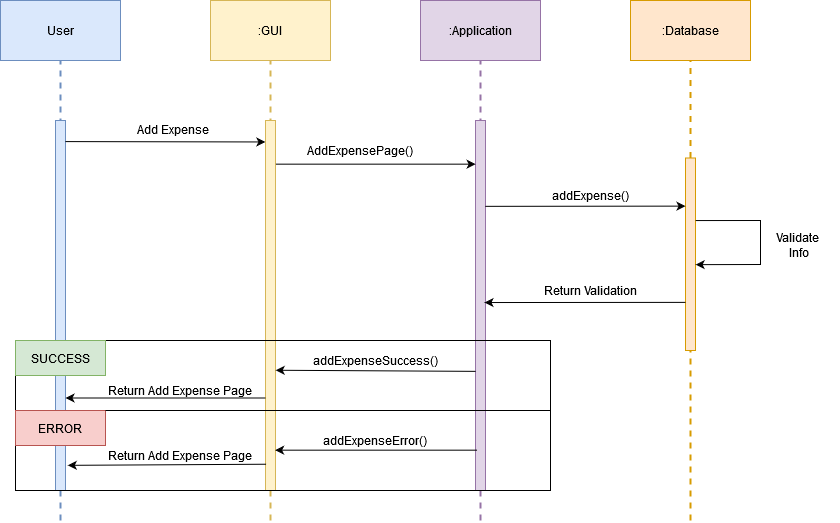

The diagram above was exported from draw.io. Its source (the exported page's mxGraphModel, read from the mxfile embedded in the PNG):
<mxGraphModel dx="1434" dy="754" grid="0" gridSize="10" guides="1" tooltips="1" connect="1" arrows="1" fold="1" page="1" pageScale="1" pageWidth="1100" pageHeight="850" background="#FFFFFF" math="0" shadow="0">
  <root>
    <mxCell id="0" />
    <mxCell id="1" parent="0" />
    <mxCell id="wtLVXQmWvV4LDOo0pLmO-1" value="User" style="rounded=0;whiteSpace=wrap;html=1;fillColor=#dae8fc;strokeColor=#6c8ebf;" parent="1" vertex="1">
      <mxGeometry x="100" y="120" width="120" height="60" as="geometry" />
    </mxCell>
    <mxCell id="wtLVXQmWvV4LDOo0pLmO-2" value=":GUI" style="rounded=0;whiteSpace=wrap;html=1;fillColor=#fff2cc;strokeColor=#d6b656;" parent="1" vertex="1">
      <mxGeometry x="310" y="120" width="120" height="60" as="geometry" />
    </mxCell>
    <mxCell id="wtLVXQmWvV4LDOo0pLmO-3" value="" style="endArrow=none;dashed=1;html=1;rounded=0;entryX=0.5;entryY=1;entryDx=0;entryDy=0;fillColor=#dae8fc;strokeColor=#6c8ebf;strokeWidth=2;" parent="1" target="wtLVXQmWvV4LDOo0pLmO-1" edge="1">
      <mxGeometry width="50" height="50" relative="1" as="geometry">
        <mxPoint x="160" y="640" as="sourcePoint" />
        <mxPoint x="280" y="270" as="targetPoint" />
      </mxGeometry>
    </mxCell>
    <mxCell id="wtLVXQmWvV4LDOo0pLmO-4" value=":Application" style="rounded=0;whiteSpace=wrap;html=1;fillColor=#e1d5e7;strokeColor=#9673a6;" parent="1" vertex="1">
      <mxGeometry x="520" y="120" width="120" height="60" as="geometry" />
    </mxCell>
    <mxCell id="wtLVXQmWvV4LDOo0pLmO-5" value=":Database" style="rounded=0;whiteSpace=wrap;html=1;fillColor=#ffe6cc;strokeColor=#d79b00;" parent="1" vertex="1">
      <mxGeometry x="730" y="120" width="120" height="60" as="geometry" />
    </mxCell>
    <mxCell id="wtLVXQmWvV4LDOo0pLmO-8" value="" style="endArrow=none;dashed=1;html=1;rounded=0;entryX=0.5;entryY=1;entryDx=0;entryDy=0;fillColor=#fff2cc;strokeColor=#d6b656;strokeWidth=2;" parent="1" target="wtLVXQmWvV4LDOo0pLmO-2" edge="1">
      <mxGeometry width="50" height="50" relative="1" as="geometry">
        <mxPoint x="370" y="640" as="sourcePoint" />
        <mxPoint x="170" y="190" as="targetPoint" />
      </mxGeometry>
    </mxCell>
    <mxCell id="wtLVXQmWvV4LDOo0pLmO-9" value="" style="endArrow=none;dashed=1;html=1;rounded=0;entryX=0.5;entryY=1;entryDx=0;entryDy=0;fillColor=#e1d5e7;strokeColor=#9673a6;strokeWidth=2;" parent="1" target="wtLVXQmWvV4LDOo0pLmO-4" edge="1">
      <mxGeometry width="50" height="50" relative="1" as="geometry">
        <mxPoint x="580" y="640" as="sourcePoint" />
        <mxPoint x="380" y="190" as="targetPoint" />
      </mxGeometry>
    </mxCell>
    <mxCell id="wtLVXQmWvV4LDOo0pLmO-10" value="" style="endArrow=none;dashed=1;html=1;rounded=0;entryX=0.5;entryY=1;entryDx=0;entryDy=0;fillColor=#ffe6cc;strokeColor=#d79b00;strokeWidth=2;" parent="1" source="wtLVXQmWvV4LDOo0pLmO-20" target="wtLVXQmWvV4LDOo0pLmO-5" edge="1">
      <mxGeometry width="50" height="50" relative="1" as="geometry">
        <mxPoint x="790" y="610" as="sourcePoint" />
        <mxPoint x="390" y="200" as="targetPoint" />
      </mxGeometry>
    </mxCell>
    <mxCell id="wtLVXQmWvV4LDOo0pLmO-11" value="" style="rounded=0;whiteSpace=wrap;html=1;fillColor=#dae8fc;strokeColor=#6c8ebf;" parent="1" vertex="1">
      <mxGeometry x="155" y="240" width="10" height="370" as="geometry" />
    </mxCell>
    <mxCell id="wtLVXQmWvV4LDOo0pLmO-12" value="" style="rounded=0;whiteSpace=wrap;html=1;fillColor=#fff2cc;strokeColor=#d6b656;" parent="1" vertex="1">
      <mxGeometry x="365" y="240" width="10" height="370" as="geometry" />
    </mxCell>
    <mxCell id="wtLVXQmWvV4LDOo0pLmO-13" value="" style="endArrow=classic;html=1;rounded=0;exitX=0.991;exitY=0.057;exitDx=0;exitDy=0;exitPerimeter=0;entryX=-0.012;entryY=0.058;entryDx=0;entryDy=0;entryPerimeter=0;" parent="1" source="wtLVXQmWvV4LDOo0pLmO-11" target="wtLVXQmWvV4LDOo0pLmO-12" edge="1">
      <mxGeometry width="50" height="50" relative="1" as="geometry">
        <mxPoint x="168" y="256" as="sourcePoint" />
        <mxPoint x="360" y="260" as="targetPoint" />
      </mxGeometry>
    </mxCell>
    <mxCell id="wtLVXQmWvV4LDOo0pLmO-14" value="AddExpensePage()" style="text;html=1;strokeColor=none;fillColor=none;align=center;verticalAlign=middle;whiteSpace=wrap;rounded=0;" parent="1" vertex="1">
      <mxGeometry x="400" y="255" width="120" height="30" as="geometry" />
    </mxCell>
    <mxCell id="wtLVXQmWvV4LDOo0pLmO-19" value="" style="rounded=0;whiteSpace=wrap;html=1;fillColor=#e1d5e7;strokeColor=#9673a6;" parent="1" vertex="1">
      <mxGeometry x="575" y="240" width="10" height="370" as="geometry" />
    </mxCell>
    <mxCell id="wtLVXQmWvV4LDOo0pLmO-21" value="" style="endArrow=none;dashed=1;html=1;rounded=0;entryX=0.5;entryY=1;entryDx=0;entryDy=0;fillColor=#ffe6cc;strokeColor=#d79b00;strokeWidth=2;" parent="1" target="wtLVXQmWvV4LDOo0pLmO-20" edge="1">
      <mxGeometry width="50" height="50" relative="1" as="geometry">
        <mxPoint x="790" y="640" as="sourcePoint" />
        <mxPoint x="790" y="180" as="targetPoint" />
      </mxGeometry>
    </mxCell>
    <mxCell id="wtLVXQmWvV4LDOo0pLmO-20" value="" style="rounded=0;whiteSpace=wrap;html=1;fillColor=#ffe6cc;strokeColor=#d79b00;" parent="1" vertex="1">
      <mxGeometry x="785" y="277.5" width="10" height="192.5" as="geometry" />
    </mxCell>
    <mxCell id="wtLVXQmWvV4LDOo0pLmO-22" value="" style="endArrow=classic;html=1;rounded=0;entryX=0.014;entryY=0.118;entryDx=0;entryDy=0;entryPerimeter=0;exitX=1.041;exitY=0.118;exitDx=0;exitDy=0;exitPerimeter=0;" parent="1" source="wtLVXQmWvV4LDOo0pLmO-12" target="wtLVXQmWvV4LDOo0pLmO-19" edge="1">
      <mxGeometry width="50" height="50" relative="1" as="geometry">
        <mxPoint x="380" y="280" as="sourcePoint" />
        <mxPoint x="570" y="260" as="targetPoint" />
      </mxGeometry>
    </mxCell>
    <mxCell id="wtLVXQmWvV4LDOo0pLmO-23" value="Add Expense" style="text;html=1;strokeColor=none;fillColor=none;align=center;verticalAlign=middle;whiteSpace=wrap;rounded=0;" parent="1" vertex="1">
      <mxGeometry x="206" y="234" width="134" height="30" as="geometry" />
    </mxCell>
    <mxCell id="wtLVXQmWvV4LDOo0pLmO-24" value="" style="endArrow=none;html=1;rounded=0;entryX=0;entryY=0.5;entryDx=0;entryDy=0;exitX=1;exitY=0;exitDx=0;exitDy=0;" parent="1" edge="1">
      <mxGeometry width="50" height="50" relative="1" as="geometry">
        <mxPoint x="205" y="460" as="sourcePoint" />
        <mxPoint x="115" y="477.5" as="targetPoint" />
        <Array as="points">
          <mxPoint x="650" y="460" />
          <mxPoint x="650" y="610" />
          <mxPoint x="115" y="610" />
        </Array>
      </mxGeometry>
    </mxCell>
    <mxCell id="wtLVXQmWvV4LDOo0pLmO-18" value="ERROR" style="rounded=0;whiteSpace=wrap;html=1;fillColor=#f8cecc;strokeColor=#b85450;" parent="1" vertex="1">
      <mxGeometry x="115" y="530" width="90" height="35" as="geometry" />
    </mxCell>
    <mxCell id="wtLVXQmWvV4LDOo0pLmO-17" value="SUCCESS" style="rounded=0;whiteSpace=wrap;html=1;fillColor=#d5e8d4;strokeColor=#82b366;" parent="1" vertex="1">
      <mxGeometry x="115" y="460" width="90" height="35" as="geometry" />
    </mxCell>
    <mxCell id="wtLVXQmWvV4LDOo0pLmO-25" value="" style="endArrow=none;html=1;rounded=0;exitX=1;exitY=0;exitDx=0;exitDy=0;" parent="1" source="wtLVXQmWvV4LDOo0pLmO-18" edge="1">
      <mxGeometry width="50" height="50" relative="1" as="geometry">
        <mxPoint x="230" y="560" as="sourcePoint" />
        <mxPoint x="650" y="530" as="targetPoint" />
      </mxGeometry>
    </mxCell>
    <mxCell id="wtLVXQmWvV4LDOo0pLmO-26" value="" style="endArrow=classic;html=1;rounded=0;entryX=0;entryY=0.25;entryDx=0;entryDy=0;exitX=0.98;exitY=0.232;exitDx=0;exitDy=0;exitPerimeter=0;" parent="1" source="wtLVXQmWvV4LDOo0pLmO-19" target="wtLVXQmWvV4LDOo0pLmO-20" edge="1">
      <mxGeometry width="50" height="50" relative="1" as="geometry">
        <mxPoint x="590" y="326" as="sourcePoint" />
        <mxPoint x="650" y="320" as="targetPoint" />
      </mxGeometry>
    </mxCell>
    <mxCell id="wtLVXQmWvV4LDOo0pLmO-27" value="addExpense()" style="text;html=1;strokeColor=none;fillColor=none;align=center;verticalAlign=middle;whiteSpace=wrap;rounded=0;" parent="1" vertex="1">
      <mxGeometry x="612.5" y="300" width="155" height="30" as="geometry" />
    </mxCell>
    <mxCell id="wtLVXQmWvV4LDOo0pLmO-28" value="" style="endArrow=classic;html=1;rounded=0;entryX=1.014;entryY=0.554;entryDx=0;entryDy=0;entryPerimeter=0;exitX=1.014;exitY=0.325;exitDx=0;exitDy=0;exitPerimeter=0;" parent="1" source="wtLVXQmWvV4LDOo0pLmO-20" target="wtLVXQmWvV4LDOo0pLmO-20" edge="1">
      <mxGeometry width="50" height="50" relative="1" as="geometry">
        <mxPoint x="800" y="340" as="sourcePoint" />
        <mxPoint x="870" y="290" as="targetPoint" />
        <Array as="points">
          <mxPoint x="860" y="340" />
          <mxPoint x="860" y="360" />
          <mxPoint x="860" y="384" />
        </Array>
      </mxGeometry>
    </mxCell>
    <mxCell id="wtLVXQmWvV4LDOo0pLmO-29" value="&lt;div&gt;Validate&amp;nbsp;&lt;/div&gt;&lt;div&gt;Info&lt;/div&gt;" style="text;html=1;strokeColor=none;fillColor=none;align=center;verticalAlign=middle;whiteSpace=wrap;rounded=0;" parent="1" vertex="1">
      <mxGeometry x="859" y="350" width="80" height="30" as="geometry" />
    </mxCell>
    <mxCell id="wtLVXQmWvV4LDOo0pLmO-30" value="" style="endArrow=classic;html=1;rounded=0;exitX=0;exitY=0.75;exitDx=0;exitDy=0;entryX=0.9;entryY=0.492;entryDx=0;entryDy=0;entryPerimeter=0;" parent="1" source="wtLVXQmWvV4LDOo0pLmO-20" target="wtLVXQmWvV4LDOo0pLmO-19" edge="1">
      <mxGeometry width="50" height="50" relative="1" as="geometry">
        <mxPoint x="690" y="420" as="sourcePoint" />
        <mxPoint x="740" y="370" as="targetPoint" />
      </mxGeometry>
    </mxCell>
    <mxCell id="wtLVXQmWvV4LDOo0pLmO-31" value="Return Validation" style="text;html=1;strokeColor=none;fillColor=none;align=center;verticalAlign=middle;whiteSpace=wrap;rounded=0;" parent="1" vertex="1">
      <mxGeometry x="625" y="395" width="130" height="30" as="geometry" />
    </mxCell>
    <mxCell id="wtLVXQmWvV4LDOo0pLmO-32" value="" style="endArrow=classic;html=1;rounded=0;exitX=0.014;exitY=0.678;exitDx=0;exitDy=0;exitPerimeter=0;entryX=1.02;entryY=0.675;entryDx=0;entryDy=0;entryPerimeter=0;" parent="1" source="wtLVXQmWvV4LDOo0pLmO-19" target="wtLVXQmWvV4LDOo0pLmO-12" edge="1">
      <mxGeometry width="50" height="50" relative="1" as="geometry">
        <mxPoint x="450" y="400" as="sourcePoint" />
        <mxPoint x="420" y="480" as="targetPoint" />
      </mxGeometry>
    </mxCell>
    <mxCell id="wtLVXQmWvV4LDOo0pLmO-33" value="" style="endArrow=classic;html=1;rounded=0;exitX=0;exitY=0.75;exitDx=0;exitDy=0;entryX=1;entryY=0.75;entryDx=0;entryDy=0;" parent="1" source="wtLVXQmWvV4LDOo0pLmO-12" target="wtLVXQmWvV4LDOo0pLmO-11" edge="1">
      <mxGeometry width="50" height="50" relative="1" as="geometry">
        <mxPoint x="300" y="430" as="sourcePoint" />
        <mxPoint x="350" y="380" as="targetPoint" />
      </mxGeometry>
    </mxCell>
    <mxCell id="wtLVXQmWvV4LDOo0pLmO-34" value="" style="endArrow=classic;html=1;rounded=0;exitX=0.152;exitY=0.891;exitDx=0;exitDy=0;exitPerimeter=0;entryX=0.962;entryY=0.891;entryDx=0;entryDy=0;entryPerimeter=0;" parent="1" source="wtLVXQmWvV4LDOo0pLmO-19" target="wtLVXQmWvV4LDOo0pLmO-12" edge="1">
      <mxGeometry width="50" height="50" relative="1" as="geometry">
        <mxPoint x="440" y="400" as="sourcePoint" />
        <mxPoint x="400" y="550" as="targetPoint" />
      </mxGeometry>
    </mxCell>
    <mxCell id="wtLVXQmWvV4LDOo0pLmO-35" value="" style="endArrow=classic;html=1;rounded=0;exitX=0.057;exitY=0.929;exitDx=0;exitDy=0;exitPerimeter=0;entryX=1.229;entryY=0.932;entryDx=0;entryDy=0;entryPerimeter=0;" parent="1" source="wtLVXQmWvV4LDOo0pLmO-12" target="wtLVXQmWvV4LDOo0pLmO-11" edge="1">
      <mxGeometry width="50" height="50" relative="1" as="geometry">
        <mxPoint x="260" y="570" as="sourcePoint" />
        <mxPoint x="310" y="520" as="targetPoint" />
      </mxGeometry>
    </mxCell>
    <mxCell id="wtLVXQmWvV4LDOo0pLmO-36" value="addExpenseSuccess()" style="text;html=1;strokeColor=none;fillColor=none;align=center;verticalAlign=middle;whiteSpace=wrap;rounded=0;" parent="1" vertex="1">
      <mxGeometry x="410" y="465" width="130" height="30" as="geometry" />
    </mxCell>
    <mxCell id="wtLVXQmWvV4LDOo0pLmO-37" value="Return Add Expense Page" style="text;html=1;strokeColor=none;fillColor=none;align=center;verticalAlign=middle;whiteSpace=wrap;rounded=0;" parent="1" vertex="1">
      <mxGeometry x="206" y="495" width="147" height="30" as="geometry" />
    </mxCell>
    <mxCell id="wtLVXQmWvV4LDOo0pLmO-38" value="addExpenseError()" style="text;html=1;strokeColor=none;fillColor=none;align=center;verticalAlign=middle;whiteSpace=wrap;rounded=0;" parent="1" vertex="1">
      <mxGeometry x="420" y="545" width="110" height="30" as="geometry" />
    </mxCell>
    <mxCell id="tpvGe9yQLSLbVJNxZww8-1" value="Return Add Expense Page" style="text;html=1;strokeColor=none;fillColor=none;align=center;verticalAlign=middle;whiteSpace=wrap;rounded=0;" parent="1" vertex="1">
      <mxGeometry x="206" y="560" width="147" height="30" as="geometry" />
    </mxCell>
  </root>
</mxGraphModel>